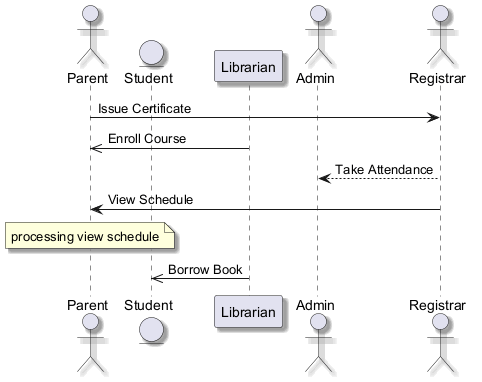

The diagram above was rendered by PlantUML. Its source (embedded in the PNG):
@startuml
skinparam backgroundColor #FFFFFF
skinparam classBackgroundColor #F1F8E9
skinparam classBorderColor #33691E
skinparam shadowing true
actor "Parent" as P
entity "Student" as S
participant "Librarian" as L
actor "Admin" as A
actor "Registrar" as R
P -> R : Issue Certificate
L ->> P : Enroll Course
R --> A : Take Attendance
R -> P : View Schedule
note over P : processing view schedule
L ->> S : Borrow Book
@enduml